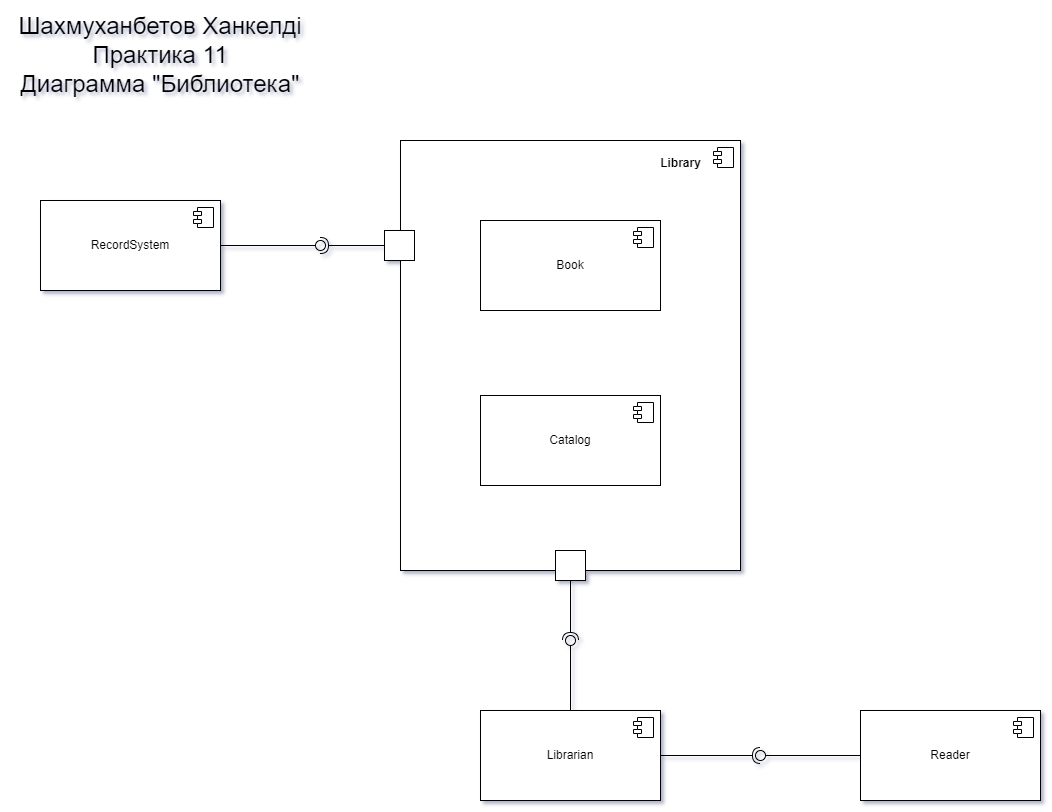

The diagram above was exported from draw.io. Its source (the exported page's mxGraphModel, read from the mxfile embedded in the PNG):
<mxGraphModel dx="1615" dy="955" grid="1" gridSize="10" guides="1" tooltips="1" connect="1" arrows="1" fold="1" page="1" pageScale="1" pageWidth="827" pageHeight="1169" math="0" shadow="0">
  <root>
    <mxCell id="WIyWlLk6GJQsqaUBKTNV-0" />
    <mxCell id="WIyWlLk6GJQsqaUBKTNV-1" parent="WIyWlLk6GJQsqaUBKTNV-0" />
    <mxCell id="vj4n2goPv_I13U18-zst-0" value="" style="html=1;dropTarget=0;whiteSpace=wrap;" vertex="1" parent="WIyWlLk6GJQsqaUBKTNV-1">
      <mxGeometry x="400" y="240" width="340" height="430" as="geometry" />
    </mxCell>
    <mxCell id="vj4n2goPv_I13U18-zst-1" value="" style="shape=module;jettyWidth=8;jettyHeight=4;" vertex="1" parent="vj4n2goPv_I13U18-zst-0">
      <mxGeometry x="1" width="20" height="20" relative="1" as="geometry">
        <mxPoint x="-27" y="7" as="offset" />
      </mxGeometry>
    </mxCell>
    <mxCell id="7lpZ8PjZCRHS7VuvmLVK-45" value="&lt;font style=&quot;font-size: 24px;&quot;&gt;Шахмуханбетов Ханкелді&lt;/font&gt;&lt;div&gt;&lt;font style=&quot;font-size: 24px;&quot;&gt;Практика 11&lt;/font&gt;&lt;/div&gt;&lt;div&gt;&lt;font style=&quot;font-size: 24px;&quot;&gt;Диаграмма &quot;Библиотека&quot;&lt;/font&gt;&lt;/div&gt;" style="text;html=1;align=center;verticalAlign=middle;whiteSpace=wrap;rounded=0;" parent="WIyWlLk6GJQsqaUBKTNV-1" vertex="1">
      <mxGeometry y="100" width="320" height="110" as="geometry" />
    </mxCell>
    <mxCell id="Uue40vRSyYh73GjofIKc-2" value="Catalog" style="html=1;dropTarget=0;whiteSpace=wrap;" parent="WIyWlLk6GJQsqaUBKTNV-1" vertex="1">
      <mxGeometry x="480" y="495" width="180" height="90" as="geometry" />
    </mxCell>
    <mxCell id="Uue40vRSyYh73GjofIKc-3" value="" style="shape=module;jettyWidth=8;jettyHeight=4;" parent="Uue40vRSyYh73GjofIKc-2" vertex="1">
      <mxGeometry x="1" width="20" height="20" relative="1" as="geometry">
        <mxPoint x="-27" y="7" as="offset" />
      </mxGeometry>
    </mxCell>
    <mxCell id="Uue40vRSyYh73GjofIKc-4" value="RecordSystem" style="html=1;dropTarget=0;whiteSpace=wrap;" parent="WIyWlLk6GJQsqaUBKTNV-1" vertex="1">
      <mxGeometry x="40" y="300" width="180" height="90" as="geometry" />
    </mxCell>
    <mxCell id="Uue40vRSyYh73GjofIKc-5" value="" style="shape=module;jettyWidth=8;jettyHeight=4;" parent="Uue40vRSyYh73GjofIKc-4" vertex="1">
      <mxGeometry x="1" width="20" height="20" relative="1" as="geometry">
        <mxPoint x="-27" y="7" as="offset" />
      </mxGeometry>
    </mxCell>
    <mxCell id="Uue40vRSyYh73GjofIKc-8" value="Reader" style="html=1;dropTarget=0;whiteSpace=wrap;" parent="WIyWlLk6GJQsqaUBKTNV-1" vertex="1">
      <mxGeometry x="860" y="810" width="180" height="90" as="geometry" />
    </mxCell>
    <mxCell id="Uue40vRSyYh73GjofIKc-9" value="" style="shape=module;jettyWidth=8;jettyHeight=4;" parent="Uue40vRSyYh73GjofIKc-8" vertex="1">
      <mxGeometry x="1" width="20" height="20" relative="1" as="geometry">
        <mxPoint x="-27" y="7" as="offset" />
      </mxGeometry>
    </mxCell>
    <mxCell id="Uue40vRSyYh73GjofIKc-10" value="Book" style="html=1;dropTarget=0;whiteSpace=wrap;" parent="WIyWlLk6GJQsqaUBKTNV-1" vertex="1">
      <mxGeometry x="480" y="320" width="180" height="90" as="geometry" />
    </mxCell>
    <mxCell id="Uue40vRSyYh73GjofIKc-11" value="" style="shape=module;jettyWidth=8;jettyHeight=4;" parent="Uue40vRSyYh73GjofIKc-10" vertex="1">
      <mxGeometry x="1" width="20" height="20" relative="1" as="geometry">
        <mxPoint x="-27" y="7" as="offset" />
      </mxGeometry>
    </mxCell>
    <mxCell id="Uue40vRSyYh73GjofIKc-12" value="Librarian" style="html=1;dropTarget=0;whiteSpace=wrap;" parent="WIyWlLk6GJQsqaUBKTNV-1" vertex="1">
      <mxGeometry x="480" y="810" width="180" height="90" as="geometry" />
    </mxCell>
    <mxCell id="Uue40vRSyYh73GjofIKc-13" value="" style="shape=module;jettyWidth=8;jettyHeight=4;" parent="Uue40vRSyYh73GjofIKc-12" vertex="1">
      <mxGeometry x="1" width="20" height="20" relative="1" as="geometry">
        <mxPoint x="-27" y="7" as="offset" />
      </mxGeometry>
    </mxCell>
    <mxCell id="vj4n2goPv_I13U18-zst-3" value="Library" style="text;align=center;fontStyle=1;verticalAlign=middle;spacingLeft=3;spacingRight=3;strokeColor=none;rotatable=0;points=[[0,0.5],[1,0.5]];portConstraint=eastwest;html=1;" vertex="1" parent="WIyWlLk6GJQsqaUBKTNV-1">
      <mxGeometry x="640" y="250" width="80" height="26" as="geometry" />
    </mxCell>
    <mxCell id="vj4n2goPv_I13U18-zst-4" value="" style="rounded=0;whiteSpace=wrap;html=1;" vertex="1" parent="WIyWlLk6GJQsqaUBKTNV-1">
      <mxGeometry x="555" y="650" width="30" height="30" as="geometry" />
    </mxCell>
    <mxCell id="vj4n2goPv_I13U18-zst-5" value="" style="rounded=0;whiteSpace=wrap;html=1;" vertex="1" parent="WIyWlLk6GJQsqaUBKTNV-1">
      <mxGeometry x="384" y="330" width="30" height="30" as="geometry" />
    </mxCell>
    <mxCell id="vj4n2goPv_I13U18-zst-6" value="" style="rounded=0;orthogonalLoop=1;jettySize=auto;html=1;endArrow=halfCircle;endFill=0;endSize=6;strokeWidth=1;sketch=0;" edge="1" parent="WIyWlLk6GJQsqaUBKTNV-1" source="vj4n2goPv_I13U18-zst-5">
      <mxGeometry relative="1" as="geometry">
        <mxPoint x="130" y="460" as="sourcePoint" />
        <mxPoint x="320" y="345" as="targetPoint" />
      </mxGeometry>
    </mxCell>
    <mxCell id="vj4n2goPv_I13U18-zst-7" value="" style="rounded=0;orthogonalLoop=1;jettySize=auto;html=1;endArrow=oval;endFill=0;sketch=0;sourcePerimeterSpacing=0;targetPerimeterSpacing=0;endSize=10;" edge="1" parent="WIyWlLk6GJQsqaUBKTNV-1" source="Uue40vRSyYh73GjofIKc-4">
      <mxGeometry relative="1" as="geometry">
        <mxPoint x="270" y="450" as="sourcePoint" />
        <mxPoint x="320" y="345" as="targetPoint" />
      </mxGeometry>
    </mxCell>
    <mxCell id="vj4n2goPv_I13U18-zst-8" value="" style="ellipse;whiteSpace=wrap;html=1;align=center;aspect=fixed;fillColor=none;strokeColor=none;resizable=0;perimeter=centerPerimeter;rotatable=0;allowArrows=0;points=[];outlineConnect=1;" vertex="1" parent="WIyWlLk6GJQsqaUBKTNV-1">
      <mxGeometry x="245" y="585" width="10" height="10" as="geometry" />
    </mxCell>
    <mxCell id="vj4n2goPv_I13U18-zst-10" value="" style="rounded=0;orthogonalLoop=1;jettySize=auto;html=1;endArrow=halfCircle;endFill=0;endSize=6;strokeWidth=1;sketch=0;" edge="1" parent="WIyWlLk6GJQsqaUBKTNV-1" source="vj4n2goPv_I13U18-zst-4">
      <mxGeometry relative="1" as="geometry">
        <mxPoint x="400" y="680" as="sourcePoint" />
        <mxPoint x="570" y="740" as="targetPoint" />
      </mxGeometry>
    </mxCell>
    <mxCell id="vj4n2goPv_I13U18-zst-11" value="" style="rounded=0;orthogonalLoop=1;jettySize=auto;html=1;endArrow=oval;endFill=0;sketch=0;sourcePerimeterSpacing=0;targetPerimeterSpacing=0;endSize=10;" edge="1" parent="WIyWlLk6GJQsqaUBKTNV-1" source="Uue40vRSyYh73GjofIKc-12">
      <mxGeometry relative="1" as="geometry">
        <mxPoint x="236" y="680" as="sourcePoint" />
        <mxPoint x="570" y="740" as="targetPoint" />
      </mxGeometry>
    </mxCell>
    <mxCell id="vj4n2goPv_I13U18-zst-12" value="" style="rounded=0;orthogonalLoop=1;jettySize=auto;html=1;endArrow=halfCircle;endFill=0;endSize=6;strokeWidth=1;sketch=0;" edge="1" parent="WIyWlLk6GJQsqaUBKTNV-1" source="Uue40vRSyYh73GjofIKc-12">
      <mxGeometry relative="1" as="geometry">
        <mxPoint x="580" y="690" as="sourcePoint" />
        <mxPoint x="760" y="855" as="targetPoint" />
      </mxGeometry>
    </mxCell>
    <mxCell id="vj4n2goPv_I13U18-zst-13" value="" style="rounded=0;orthogonalLoop=1;jettySize=auto;html=1;endArrow=oval;endFill=0;sketch=0;sourcePerimeterSpacing=0;targetPerimeterSpacing=0;endSize=10;" edge="1" parent="WIyWlLk6GJQsqaUBKTNV-1" source="Uue40vRSyYh73GjofIKc-8">
      <mxGeometry relative="1" as="geometry">
        <mxPoint x="580" y="820" as="sourcePoint" />
        <mxPoint x="760" y="855" as="targetPoint" />
      </mxGeometry>
    </mxCell>
  </root>
</mxGraphModel>